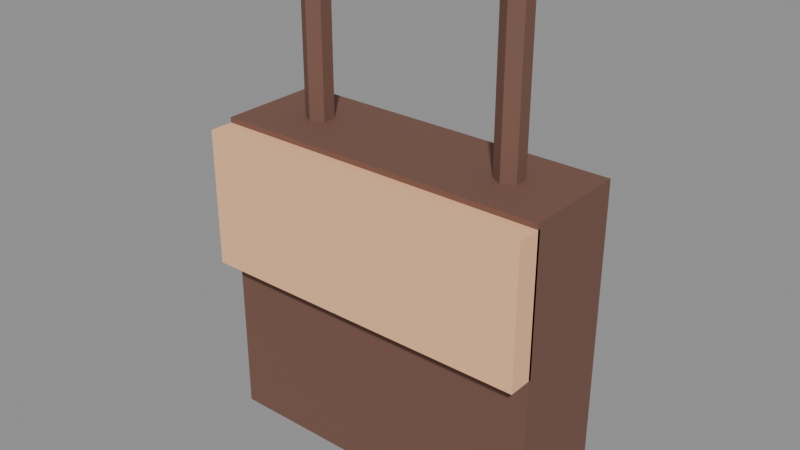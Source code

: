 # Source: model.blend  (saved by Blender 5.2.45; exported with 4.5.12 LTS)
import bpy
from mathutils import Matrix  # noqa: F401  (used for matrix-valued properties, if any)

bpy.ops.wm.read_factory_settings(use_empty=True)
scene = bpy.context.scene
scene.name = 'Scene'

# ---- images (referenced by path relative to the original .blend; pixels are not part of the script)
import os
ASSET_DIR = os.environ.get("B2B_ASSET_DIR", "")  # directory of the original .blend (textures are referenced by path, not embedded)
HERE = os.path.dirname(os.path.abspath(__file__))  # packed textures are extracted next to this script under _unpacked/

def load_image(name, relpath, width, height, colorspace="sRGB"):
    """Load a texture the original file referenced (path relative to the .blend, or extracted next to this script)."""
    p = next((c for c in (os.path.join(HERE, relpath), os.path.join(ASSET_DIR, relpath)) if relpath and os.path.exists(c)), "")
    if p:
        img = bpy.data.images.load(p, check_existing=True)
        img.name = name
    else:  # same state as the original file: an image datablock whose file is absent (Cycles renders it pink)
        img = bpy.data.images.new(name, width, height)
        img.source = "FILE"
        img.filepath = "//" + (relpath or name)
    img.colorspace_settings.name = colorspace
    return img
img_palette_png = load_image('palette.png', '_unpacked/palette.cadebe72.png', 2508, 2508, 'sRGB')

# ---- materials (node trees are filled in below, after node groups)
mat_sharedpalette_v001 = bpy.data.materials.new('SharedPalette_v001')

# ---- material node trees
mat_sharedpalette_v001.use_nodes = True; mat_sharedpalette_v001.node_tree.nodes.clear()
_N = mat_sharedpalette_v001.node_tree.nodes; _L = mat_sharedpalette_v001.node_tree.links
n0 = _N.new('ShaderNodeBsdfPrincipled'); n0.name = 'Principled BSDF'; n0.location = (-200, 100)
n0.inputs[2].default_value = 0.8
n0.inputs[10].default_value = 0.005
n1 = _N.new('ShaderNodeOutputMaterial'); n1.name = 'Material Output'; n1.location = (200, 100)
n2 = _N.new('ShaderNodeTexImage'); n2.name = 'Image Texture'; n2.location = (0, 0)
n2.image = img_palette_png
n2.interpolation = 'Closest'
_L.new(n0.outputs[0], n1.inputs[0])
_L.new(n2.outputs[0], n0.inputs[0])
n1.is_active_output = True

# ---- meshes
me_cube = bpy.data.meshes.new('Cube')
me_cube.from_pydata([(-0.16, -0.05, -0.15), (-0.16, -0.05, 0.15), (-0.16, 0.05, -0.15), (-0.16, 0.05, 0.15), (0.16, -0.05, -0.15), (0.16, -0.05, 0.15), (0.16, 0.05, -0.15), (0.16, 0.05, 0.15), (-0.16, -0.0725, 0.015), (-0.16, -0.0725, 0.145), (-0.16, -0.0475, 0.015), (-0.16, -0.0475, 0.145), (0.16, -0.0725, 0.015), (0.16, -0.0725, 0.145), (0.16, -0.0475, 0.015), (0.16, -0.0475, 0.145), (-0.1, -0.013, 0.15), (-0.1, -0.013, 0.3), (-0.1113, -0.0065, 0.15), (-0.1113, -0.0065, 0.3), (-0.1113, 0.0065, 0.15), (-0.1113, 0.0065, 0.3), (-0.1, 0.013, 0.15), (-0.1, 0.013, 0.3), (-0.08874, 0.0065, 0.15), (-0.08874, 0.0065, 0.3), (-0.08874, -0.0065, 0.15), (-0.08874, -0.0065, 0.3), (0.1, -0.013, 0.15), (0.1, -0.013, 0.3), (0.08874, -0.0065, 0.15), (0.08874, -0.0065, 0.3), (0.08874, 0.0065, 0.15), (0.08874, 0.0065, 0.3), (0.1, 0.013, 0.15), (0.1, 0.013, 0.3), (0.1113, 0.0065, 0.15), (0.1113, 0.0065, 0.3), (0.1113, -0.0065, 0.15), (0.1113, -0.0065, 0.3), (-0.1, -4.371e-09, 0.313), (0.1, 4.371e-09, 0.313), (-0.1, 0.01126, 0.3065), (0.1, 0.01126, 0.3065), (-0.1, 0.01126, 0.2935), (0.1, 0.01126, 0.2935), (-0.1, -4.371e-09, 0.287), (0.1, 4.371e-09, 0.287), (-0.1, -0.01126, 0.2935), (0.1, -0.01126, 0.2935), (-0.1, -0.01126, 0.3065), (0.1, -0.01126, 0.3065)], [], [(1, 2, 0), (3, 6, 2), (7, 4, 6), (5, 0, 4), (6, 0, 2), (3, 5, 7), (9, 10, 8), (11, 14, 10), (15, 12, 14), (13, 8, 12), (14, 8, 10), (11, 13, 15), (17, 18, 16), (19, 20, 18), (21, 22, 20), (23, 24, 22), (25, 23, 21), (25, 26, 24), (27, 16, 26), (24, 26, 18), (29, 30, 28), (31, 32, 30), (33, 34, 32), (35, 36, 34), (37, 35, 33), (37, 38, 36), (39, 28, 38), (36, 38, 30), (41, 42, 40), (43, 44, 42), (45, 46, 44), (47, 48, 46), (41, 49, 45), (49, 50, 48), (51, 40, 50), (42, 46, 50), (1, 3, 2), (3, 7, 6), (7, 5, 4), (5, 1, 0), (6, 4, 0), (3, 1, 5), (9, 11, 10), (11, 15, 14), (15, 13, 12), (13, 9, 8), (14, 12, 8), (11, 9, 13), (17, 19, 18), (19, 21, 20), (21, 23, 22), (23, 25, 24), (21, 19, 25), (19, 17, 25), (17, 27, 25), (25, 27, 26), (27, 17, 16), (26, 16, 18), (18, 20, 22), (22, 24, 18), (29, 31, 30), (31, 33, 32), (33, 35, 34), (35, 37, 36), (33, 31, 37), (31, 29, 37), (29, 39, 37), (37, 39, 38), (39, 29, 28), (38, 28, 30), (30, 32, 34), (34, 36, 30), (41, 43, 42), (43, 45, 44), (45, 47, 46), (47, 49, 48), (45, 43, 41), (41, 51, 49), (49, 47, 45), (49, 51, 50), (51, 41, 40), (50, 40, 42), (42, 44, 46), (46, 48, 50)])
_uv = me_cube.uv_layers.new(name='UVMap')
_uv.uv.foreach_set('vector', [0.422, 0.6094, 0.422, 0.6094, 0.422, 0.6094, 0.422, 0.6094, 0.422, 0.6094, 0.422, 0.6094, 0.422, 0.6094, 0.422, 0.6094, 0.422, 0.6094, 0.422, 0.6094, 0.422, 0.6094, 0.422, 0.6094, 0.422, 0.6094, 0.422, 0.6094, 0.422, 0.6094, 0.422, 0.6094, 0.422, 0.6094, 0.422, 0.6094, 0.1094, 0.8906, 0.1094, 0.8906, 0.1094, 0.8906, 0.1094, 0.8906, 0.1094, 0.8906, 0.1094, 0.8906, 0.1094, 0.8906, 0.1094, 0.8906, 0.1094, 0.8906, 0.1094, 0.8906, 0.1094, 0.8906, 0.1094, 0.8906, 0.1094, 0.8906, 0.1094, 0.8906, 0.1094, 0.8906, 0.1094, 0.8906, 0.1094, 0.8906, 0.1094, 0.8906, 0.422, 0.6094, 0.422, 0.6094, 0.422, 0.6094, 0.422, 0.6094, 0.422, 0.6094, 0.422, 0.6094, 0.422, 0.6094, 0.422, 0.6094, 0.422, 0.6094, 0.422, 0.6094, 0.422, 0.6094, 0.422, 0.6094, 0.422, 0.6094, 0.422, 0.6094, 0.422, 0.6094, 0.422, 0.6094, 0.422, 0.6094, 0.422, 0.6094, 0.422, 0.6094, 0.422, 0.6094, 0.422, 0.6094, 0.422, 0.6094, 0.422, 0.6094, 0.422, 0.6094, 0.422, 0.6094, 0.422, 0.6094, 0.422, 0.6094, 0.422, 0.6094, 0.422, 0.6094, 0.422, 0.6094, 0.422, 0.6094, 0.422, 0.6094, 0.422, 0.6094, 0.422, 0.6094, 0.422, 0.6094, 0.422, 0.6094, 0.422, 0.6094, 0.422, 0.6094, 0.422, 0.6094, 0.422, 0.6094, 0.422, 0.6094, 0.422, 0.6094, 0.422, 0.6094, 0.422, 0.6094, 0.422, 0.6094, 0.422, 0.6094, 0.422, 0.6094, 0.422, 0.6094, 0.422, 0.6094, 0.422, 0.6094, 0.422, 0.6094, 0.422, 0.6094, 0.422, 0.6094, 0.422, 0.6094, 0.422, 0.6094, 0.422, 0.6094, 0.422, 0.6094, 0.422, 0.6094, 0.422, 0.6094, 0.422, 0.6094, 0.422, 0.6094, 0.422, 0.6094, 0.422, 0.6094, 0.422, 0.6094, 0.422, 0.6094, 0.422, 0.6094, 0.422, 0.6094, 0.422, 0.6094, 0.422, 0.6094, 0.422, 0.6094, 0.422, 0.6094, 0.422, 0.6094, 0.422, 0.6094, 0.422, 0.6094, 0.422, 0.6094, 0.422, 0.6094, 0.422, 0.6094, 0.422, 0.6094, 0.422, 0.6094, 0.422, 0.6094, 0.422, 0.6094, 0.422, 0.6094, 0.422, 0.6094, 0.422, 0.6094, 0.422, 0.6094, 0.422, 0.6094, 0.422, 0.6094, 0.422, 0.6094, 0.422, 0.6094, 0.422, 0.6094, 0.1094, 0.8906, 0.1094, 0.8906, 0.1094, 0.8906, 0.1094, 0.8906, 0.1094, 0.8906, 0.1094, 0.8906, 0.1094, 0.8906, 0.1094, 0.8906, 0.1094, 0.8906, 0.1094, 0.8906, 0.1094, 0.8906, 0.1094, 0.8906, 0.1094, 0.8906, 0.1094, 0.8906, 0.1094, 0.8906, 0.1094, 0.8906, 0.1094, 0.8906, 0.1094, 0.8906, 0.422, 0.6094, 0.422, 0.6094, 0.422, 0.6094, 0.422, 0.6094, 0.422, 0.6094, 0.422, 0.6094, 0.422, 0.6094, 0.422, 0.6094, 0.422, 0.6094, 0.422, 0.6094, 0.422, 0.6094, 0.422, 0.6094, 0.422, 0.6094, 0.422, 0.6094, 0.422, 0.6094, 0.422, 0.6094, 0.422, 0.6094, 0.422, 0.6094, 0.422, 0.6094, 0.422, 0.6094, 0.422, 0.6094, 0.422, 0.6094, 0.422, 0.6094, 0.422, 0.6094, 0.422, 0.6094, 0.422, 0.6094, 0.422, 0.6094, 0.422, 0.6094, 0.422, 0.6094, 0.422, 0.6094, 0.422, 0.6094, 0.422, 0.6094, 0.422, 0.6094, 0.422, 0.6094, 0.422, 0.6094, 0.422, 0.6094, 0.422, 0.6094, 0.422, 0.6094, 0.422, 0.6094, 0.422, 0.6094, 0.422, 0.6094, 0.422, 0.6094, 0.422, 0.6094, 0.422, 0.6094, 0.422, 0.6094, 0.422, 0.6094, 0.422, 0.6094, 0.422, 0.6094, 0.422, 0.6094, 0.422, 0.6094, 0.422, 0.6094, 0.422, 0.6094, 0.422, 0.6094, 0.422, 0.6094, 0.422, 0.6094, 0.422, 0.6094, 0.422, 0.6094, 0.422, 0.6094, 0.422, 0.6094, 0.422, 0.6094, 0.422, 0.6094, 0.422, 0.6094, 0.422, 0.6094, 0.422, 0.6094, 0.422, 0.6094, 0.422, 0.6094, 0.422, 0.6094, 0.422, 0.6094, 0.422, 0.6094, 0.422, 0.6094, 0.422, 0.6094, 0.422, 0.6094, 0.422, 0.6094, 0.422, 0.6094, 0.422, 0.6094, 0.422, 0.6094, 0.422, 0.6094, 0.422, 0.6094, 0.422, 0.6094, 0.422, 0.6094, 0.422, 0.6094, 0.422, 0.6094, 0.422, 0.6094, 0.422, 0.6094, 0.422, 0.6094, 0.422, 0.6094, 0.422, 0.6094, 0.422, 0.6094, 0.422, 0.6094, 0.422, 0.6094, 0.422, 0.6094, 0.422, 0.6094, 0.422, 0.6094, 0.422, 0.6094, 0.422, 0.6094, 0.422, 0.6094, 0.422, 0.6094, 0.422, 0.6094, 0.422, 0.6094, 0.422, 0.6094, 0.422, 0.6094, 0.422, 0.6094, 0.422, 0.6094, 0.422, 0.6094, 0.422, 0.6094, 0.422, 0.6094, 0.422, 0.6094, 0.422, 0.6094])
me_cube.materials.append(mat_sharedpalette_v001)
me_cube.update()

# ---- objects
ob_bag = bpy.data.objects.new('Bag', me_cube)

# ---- transforms, parenting, visibility, modifiers, constraints
ob_bag.location = (0.0, 0.0, 0.18)

# ---- collection membership
scene.collection.objects.link(ob_bag)

# ---- scene / render settings (as saved in the file)
scene.frame_start = 1; scene.frame_end = 250; scene.frame_set(1)
scene.render.engine = 'BLENDER_EEVEE_NEXT'
scene.render.bake_bias = 0.0
scene.render.bake_samples = 0
scene.render.compositor_device = 'GPU'
scene.eevee.use_volume_custom_range = False
scene.eevee.fast_gi_thickness_near = 0.1
scene.eevee.fast_gi_thickness_far = 0.0
scene.eevee.ray_tracing_options.screen_trace_thickness = 0.1
bpy.context.view_layer.update()

# ---- added for rendering (the .blend has no active camera and no usable light): camera, sun + grey world if the file has none
cam_auto = bpy.data.cameras.new('AutoCamera')
cam_auto.lens = 50.0
cam_auto.sensor_width = 36.0
cam_auto.clip_end = 1000.0
ob_auto_camera = bpy.data.objects.new('AutoCamera', cam_auto)
scene.collection.objects.link(ob_auto_camera)
ob_auto_camera.location = (0.532929, -0.650765, 0.687843)
ob_auto_camera.rotation_euler = (1.09748, -7.21219e-08, 0.694738)
scene.camera = ob_auto_camera
light_auto_sun = bpy.data.lights.new('AutoSun', 'SUN')
light_auto_sun.energy = 3.0
light_auto_sun.angle = 0.0523599
ob_auto_sun = bpy.data.objects.new('AutoSun', light_auto_sun)
scene.collection.objects.link(ob_auto_sun)
ob_auto_sun.rotation_euler = (0.872665, 0.174533, 0.523599)
if scene.world is None:
    world_auto = bpy.data.worlds.new('AutoWorld')
    world_auto.color = (0.3, 0.3, 0.3)
    scene.world = world_auto
bpy.context.view_layer.update()
